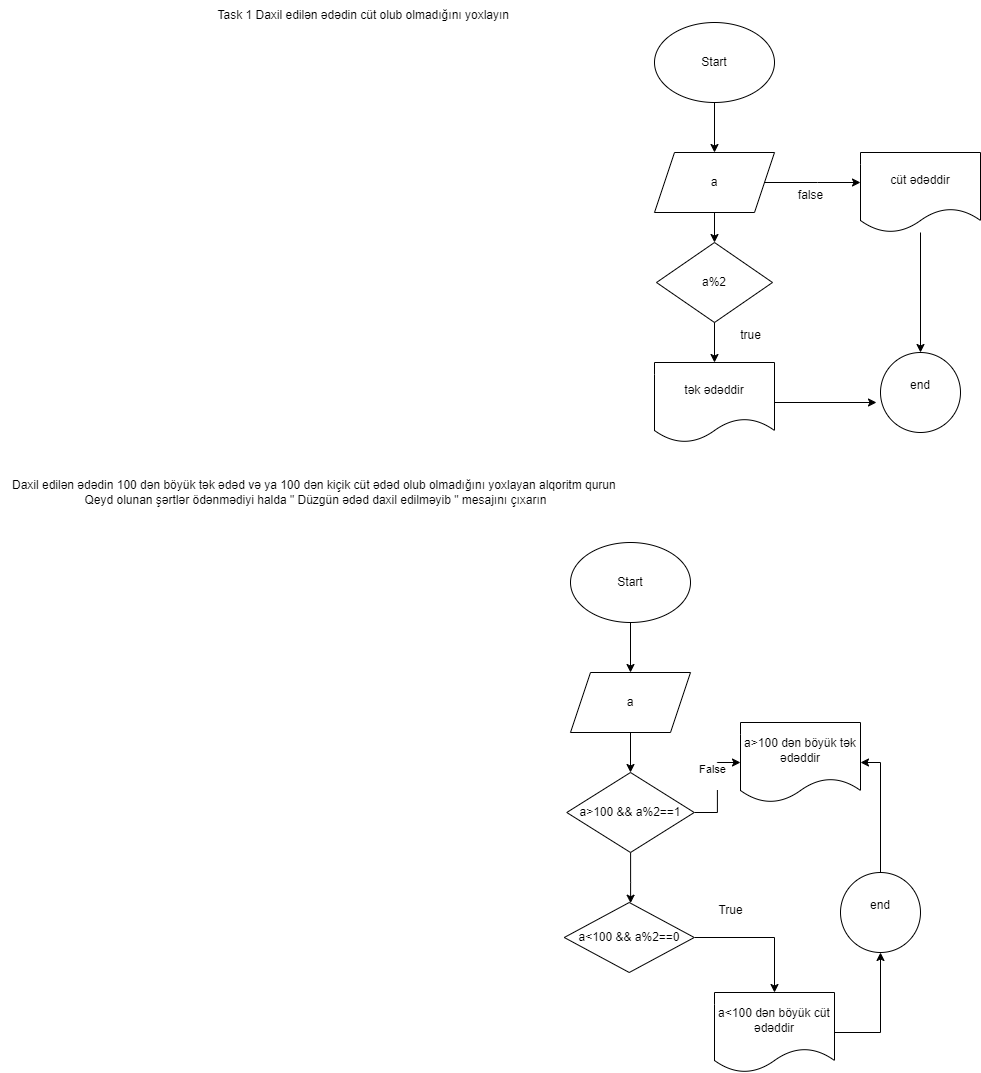

The diagram above was exported from draw.io. Its source (the exported page's mxGraphModel, read from the mxfile embedded in the PNG):
<mxGraphModel dx="1941" dy="600" grid="1" gridSize="10" guides="1" tooltips="1" connect="1" arrows="1" fold="1" page="1" pageScale="1" pageWidth="827" pageHeight="1169" math="0" shadow="0">
  <root>
    <mxCell id="0" />
    <mxCell id="1" parent="0" />
    <mxCell id="2qcZYkszFuvrYh07rJkU-4" style="edgeStyle=orthogonalEdgeStyle;rounded=0;orthogonalLoop=1;jettySize=auto;html=1;entryX=0.5;entryY=0;entryDx=0;entryDy=0;" edge="1" parent="1" source="2qcZYkszFuvrYh07rJkU-1" target="2qcZYkszFuvrYh07rJkU-2">
      <mxGeometry relative="1" as="geometry" />
    </mxCell>
    <mxCell id="2qcZYkszFuvrYh07rJkU-1" value="Start" style="ellipse;whiteSpace=wrap;html=1;" vertex="1" parent="1">
      <mxGeometry x="354" y="30" width="120" height="80" as="geometry" />
    </mxCell>
    <mxCell id="2qcZYkszFuvrYh07rJkU-5" value="" style="edgeStyle=orthogonalEdgeStyle;rounded=0;orthogonalLoop=1;jettySize=auto;html=1;" edge="1" parent="1" source="2qcZYkszFuvrYh07rJkU-2" target="2qcZYkszFuvrYh07rJkU-3">
      <mxGeometry relative="1" as="geometry" />
    </mxCell>
    <mxCell id="2qcZYkszFuvrYh07rJkU-15" style="edgeStyle=orthogonalEdgeStyle;rounded=0;orthogonalLoop=1;jettySize=auto;html=1;" edge="1" parent="1" source="2qcZYkszFuvrYh07rJkU-2">
      <mxGeometry relative="1" as="geometry">
        <mxPoint x="560" y="190" as="targetPoint" />
      </mxGeometry>
    </mxCell>
    <mxCell id="2qcZYkszFuvrYh07rJkU-2" value="a" style="shape=parallelogram;perimeter=parallelogramPerimeter;whiteSpace=wrap;html=1;fixedSize=1;" vertex="1" parent="1">
      <mxGeometry x="354" y="160" width="120" height="60" as="geometry" />
    </mxCell>
    <mxCell id="2qcZYkszFuvrYh07rJkU-14" value="" style="edgeStyle=orthogonalEdgeStyle;rounded=0;orthogonalLoop=1;jettySize=auto;html=1;" edge="1" parent="1" source="2qcZYkszFuvrYh07rJkU-3" target="2qcZYkszFuvrYh07rJkU-12">
      <mxGeometry relative="1" as="geometry" />
    </mxCell>
    <mxCell id="2qcZYkszFuvrYh07rJkU-3" value="a%2" style="rhombus;whiteSpace=wrap;html=1;" vertex="1" parent="1">
      <mxGeometry x="356" y="250" width="116" height="80" as="geometry" />
    </mxCell>
    <mxCell id="2qcZYkszFuvrYh07rJkU-6" value="&lt;div&gt;Task 1&amp;nbsp;&lt;span style=&quot;background-color: initial;&quot;&gt;Daxil edilən ədədin cüt olub olmadığını yoxlayın&lt;/span&gt;&lt;/div&gt;" style="text;html=1;align=right;verticalAlign=middle;resizable=0;points=[];autosize=1;strokeColor=none;fillColor=none;" vertex="1" parent="1">
      <mxGeometry x="-110" y="8" width="320" height="30" as="geometry" />
    </mxCell>
    <mxCell id="2qcZYkszFuvrYh07rJkU-12" value="tək ədəddir" style="shape=document;whiteSpace=wrap;html=1;boundedLbl=1;" vertex="1" parent="1">
      <mxGeometry x="354" y="370" width="120" height="80" as="geometry" />
    </mxCell>
    <mxCell id="2qcZYkszFuvrYh07rJkU-17" style="edgeStyle=orthogonalEdgeStyle;rounded=0;orthogonalLoop=1;jettySize=auto;html=1;" edge="1" parent="1" source="2qcZYkszFuvrYh07rJkU-13" target="2qcZYkszFuvrYh07rJkU-16">
      <mxGeometry relative="1" as="geometry" />
    </mxCell>
    <mxCell id="2qcZYkszFuvrYh07rJkU-13" value="cüt ədəddir" style="shape=document;whiteSpace=wrap;html=1;boundedLbl=1;" vertex="1" parent="1">
      <mxGeometry x="560" y="160" width="120" height="80" as="geometry" />
    </mxCell>
    <mxCell id="2qcZYkszFuvrYh07rJkU-16" value="end&lt;div&gt;&lt;br&gt;&lt;/div&gt;" style="ellipse;whiteSpace=wrap;html=1;aspect=fixed;" vertex="1" parent="1">
      <mxGeometry x="580" y="360" width="80" height="80" as="geometry" />
    </mxCell>
    <mxCell id="2qcZYkszFuvrYh07rJkU-18" style="edgeStyle=orthogonalEdgeStyle;rounded=0;orthogonalLoop=1;jettySize=auto;html=1;entryX=-0.05;entryY=0.625;entryDx=0;entryDy=0;entryPerimeter=0;" edge="1" parent="1" source="2qcZYkszFuvrYh07rJkU-12" target="2qcZYkszFuvrYh07rJkU-16">
      <mxGeometry relative="1" as="geometry" />
    </mxCell>
    <mxCell id="2qcZYkszFuvrYh07rJkU-19" value="true" style="text;html=1;align=center;verticalAlign=middle;resizable=0;points=[];autosize=1;strokeColor=none;fillColor=none;" vertex="1" parent="1">
      <mxGeometry x="430" y="328" width="40" height="30" as="geometry" />
    </mxCell>
    <mxCell id="2qcZYkszFuvrYh07rJkU-20" value="false" style="text;html=1;align=center;verticalAlign=middle;resizable=0;points=[];autosize=1;strokeColor=none;fillColor=none;" vertex="1" parent="1">
      <mxGeometry x="485" y="188" width="50" height="30" as="geometry" />
    </mxCell>
    <mxCell id="2qcZYkszFuvrYh07rJkU-21" value="Daxil edilən ədədin 100 dən böyük tək ədəd və ya 100 dən kiçik cüt ədəd olub olmadığını yoxlayan alqoritm qurun&amp;nbsp;&lt;div&gt;Qeyd olunan şərtlər ödənmədiyi halda &quot; Düzgün ədəd daxil edilməyib &quot; mesajını çıxarın&lt;/div&gt;" style="text;html=1;align=center;verticalAlign=middle;resizable=0;points=[];autosize=1;strokeColor=none;fillColor=none;" vertex="1" parent="1">
      <mxGeometry x="-300" y="480" width="630" height="40" as="geometry" />
    </mxCell>
    <mxCell id="2qcZYkszFuvrYh07rJkU-25" style="edgeStyle=orthogonalEdgeStyle;rounded=0;orthogonalLoop=1;jettySize=auto;html=1;" edge="1" parent="1" source="2qcZYkszFuvrYh07rJkU-22" target="2qcZYkszFuvrYh07rJkU-23">
      <mxGeometry relative="1" as="geometry" />
    </mxCell>
    <mxCell id="2qcZYkszFuvrYh07rJkU-22" value="Start" style="ellipse;whiteSpace=wrap;html=1;" vertex="1" parent="1">
      <mxGeometry x="270" y="550" width="120" height="80" as="geometry" />
    </mxCell>
    <mxCell id="2qcZYkszFuvrYh07rJkU-27" style="edgeStyle=orthogonalEdgeStyle;rounded=0;orthogonalLoop=1;jettySize=auto;html=1;entryX=0.5;entryY=0;entryDx=0;entryDy=0;" edge="1" parent="1" source="2qcZYkszFuvrYh07rJkU-23" target="2qcZYkszFuvrYh07rJkU-24">
      <mxGeometry relative="1" as="geometry" />
    </mxCell>
    <mxCell id="2qcZYkszFuvrYh07rJkU-23" value="a" style="shape=parallelogram;perimeter=parallelogramPerimeter;whiteSpace=wrap;html=1;fixedSize=1;" vertex="1" parent="1">
      <mxGeometry x="270" y="680" width="120" height="60" as="geometry" />
    </mxCell>
    <mxCell id="2qcZYkszFuvrYh07rJkU-45" value="" style="edgeStyle=orthogonalEdgeStyle;rounded=0;orthogonalLoop=1;jettySize=auto;html=1;" edge="1" parent="1" source="2qcZYkszFuvrYh07rJkU-24" target="2qcZYkszFuvrYh07rJkU-38">
      <mxGeometry relative="1" as="geometry">
        <Array as="points">
          <mxPoint x="330" y="890" />
          <mxPoint x="330" y="890" />
        </Array>
      </mxGeometry>
    </mxCell>
    <mxCell id="2qcZYkszFuvrYh07rJkU-55" style="edgeStyle=orthogonalEdgeStyle;rounded=0;orthogonalLoop=1;jettySize=auto;html=1;" edge="1" parent="1" source="2qcZYkszFuvrYh07rJkU-24" target="2qcZYkszFuvrYh07rJkU-46">
      <mxGeometry relative="1" as="geometry" />
    </mxCell>
    <mxCell id="2qcZYkszFuvrYh07rJkU-63" value="False&lt;div&gt;&lt;br&gt;&lt;/div&gt;" style="edgeLabel;html=1;align=center;verticalAlign=middle;resizable=0;points=[];" vertex="1" connectable="0" parent="2qcZYkszFuvrYh07rJkU-55">
      <mxGeometry x="0.2499" y="5" relative="1" as="geometry">
        <mxPoint as="offset" />
      </mxGeometry>
    </mxCell>
    <mxCell id="2qcZYkszFuvrYh07rJkU-24" value="a&amp;gt;100 &amp;amp;&amp;amp; a%2==1" style="rhombus;whiteSpace=wrap;html=1;" vertex="1" parent="1">
      <mxGeometry x="266.25" y="780" width="127.5" height="80" as="geometry" />
    </mxCell>
    <mxCell id="2qcZYkszFuvrYh07rJkU-57" style="edgeStyle=orthogonalEdgeStyle;rounded=0;orthogonalLoop=1;jettySize=auto;html=1;entryX=0.5;entryY=0;entryDx=0;entryDy=0;" edge="1" parent="1" source="2qcZYkszFuvrYh07rJkU-38" target="2qcZYkszFuvrYh07rJkU-47">
      <mxGeometry relative="1" as="geometry">
        <mxPoint x="328.75" y="1050" as="targetPoint" />
      </mxGeometry>
    </mxCell>
    <mxCell id="2qcZYkszFuvrYh07rJkU-38" value="a&amp;lt;100 &amp;amp;&amp;amp; a%2==0" style="rhombus;whiteSpace=wrap;html=1;" vertex="1" parent="1">
      <mxGeometry x="263.75" y="910" width="130" height="70" as="geometry" />
    </mxCell>
    <mxCell id="2qcZYkszFuvrYh07rJkU-46" value="a&amp;gt;100 dən böyük tək ədəddir" style="shape=document;whiteSpace=wrap;html=1;boundedLbl=1;" vertex="1" parent="1">
      <mxGeometry x="440" y="730" width="120" height="80" as="geometry" />
    </mxCell>
    <mxCell id="2qcZYkszFuvrYh07rJkU-61" style="edgeStyle=orthogonalEdgeStyle;rounded=0;orthogonalLoop=1;jettySize=auto;html=1;entryX=0.5;entryY=1;entryDx=0;entryDy=0;" edge="1" parent="1" source="2qcZYkszFuvrYh07rJkU-47" target="2qcZYkszFuvrYh07rJkU-58">
      <mxGeometry relative="1" as="geometry" />
    </mxCell>
    <mxCell id="2qcZYkszFuvrYh07rJkU-47" value="a&amp;lt;100 dən böyük cüt ədəddir" style="shape=document;whiteSpace=wrap;html=1;boundedLbl=1;" vertex="1" parent="1">
      <mxGeometry x="414" y="1000" width="120" height="80" as="geometry" />
    </mxCell>
    <mxCell id="2qcZYkszFuvrYh07rJkU-60" style="edgeStyle=orthogonalEdgeStyle;rounded=0;orthogonalLoop=1;jettySize=auto;html=1;entryX=1;entryY=0.5;entryDx=0;entryDy=0;" edge="1" parent="1" source="2qcZYkszFuvrYh07rJkU-58" target="2qcZYkszFuvrYh07rJkU-46">
      <mxGeometry relative="1" as="geometry" />
    </mxCell>
    <mxCell id="2qcZYkszFuvrYh07rJkU-58" value="end&lt;div&gt;&lt;br&gt;&lt;/div&gt;" style="ellipse;whiteSpace=wrap;html=1;aspect=fixed;" vertex="1" parent="1">
      <mxGeometry x="540" y="880" width="80" height="80" as="geometry" />
    </mxCell>
    <mxCell id="2qcZYkszFuvrYh07rJkU-62" value="True&lt;div&gt;&lt;br&gt;&lt;/div&gt;" style="text;html=1;align=center;verticalAlign=middle;resizable=0;points=[];autosize=1;strokeColor=none;fillColor=none;" vertex="1" parent="1">
      <mxGeometry x="405" y="905" width="50" height="40" as="geometry" />
    </mxCell>
  </root>
</mxGraphModel>